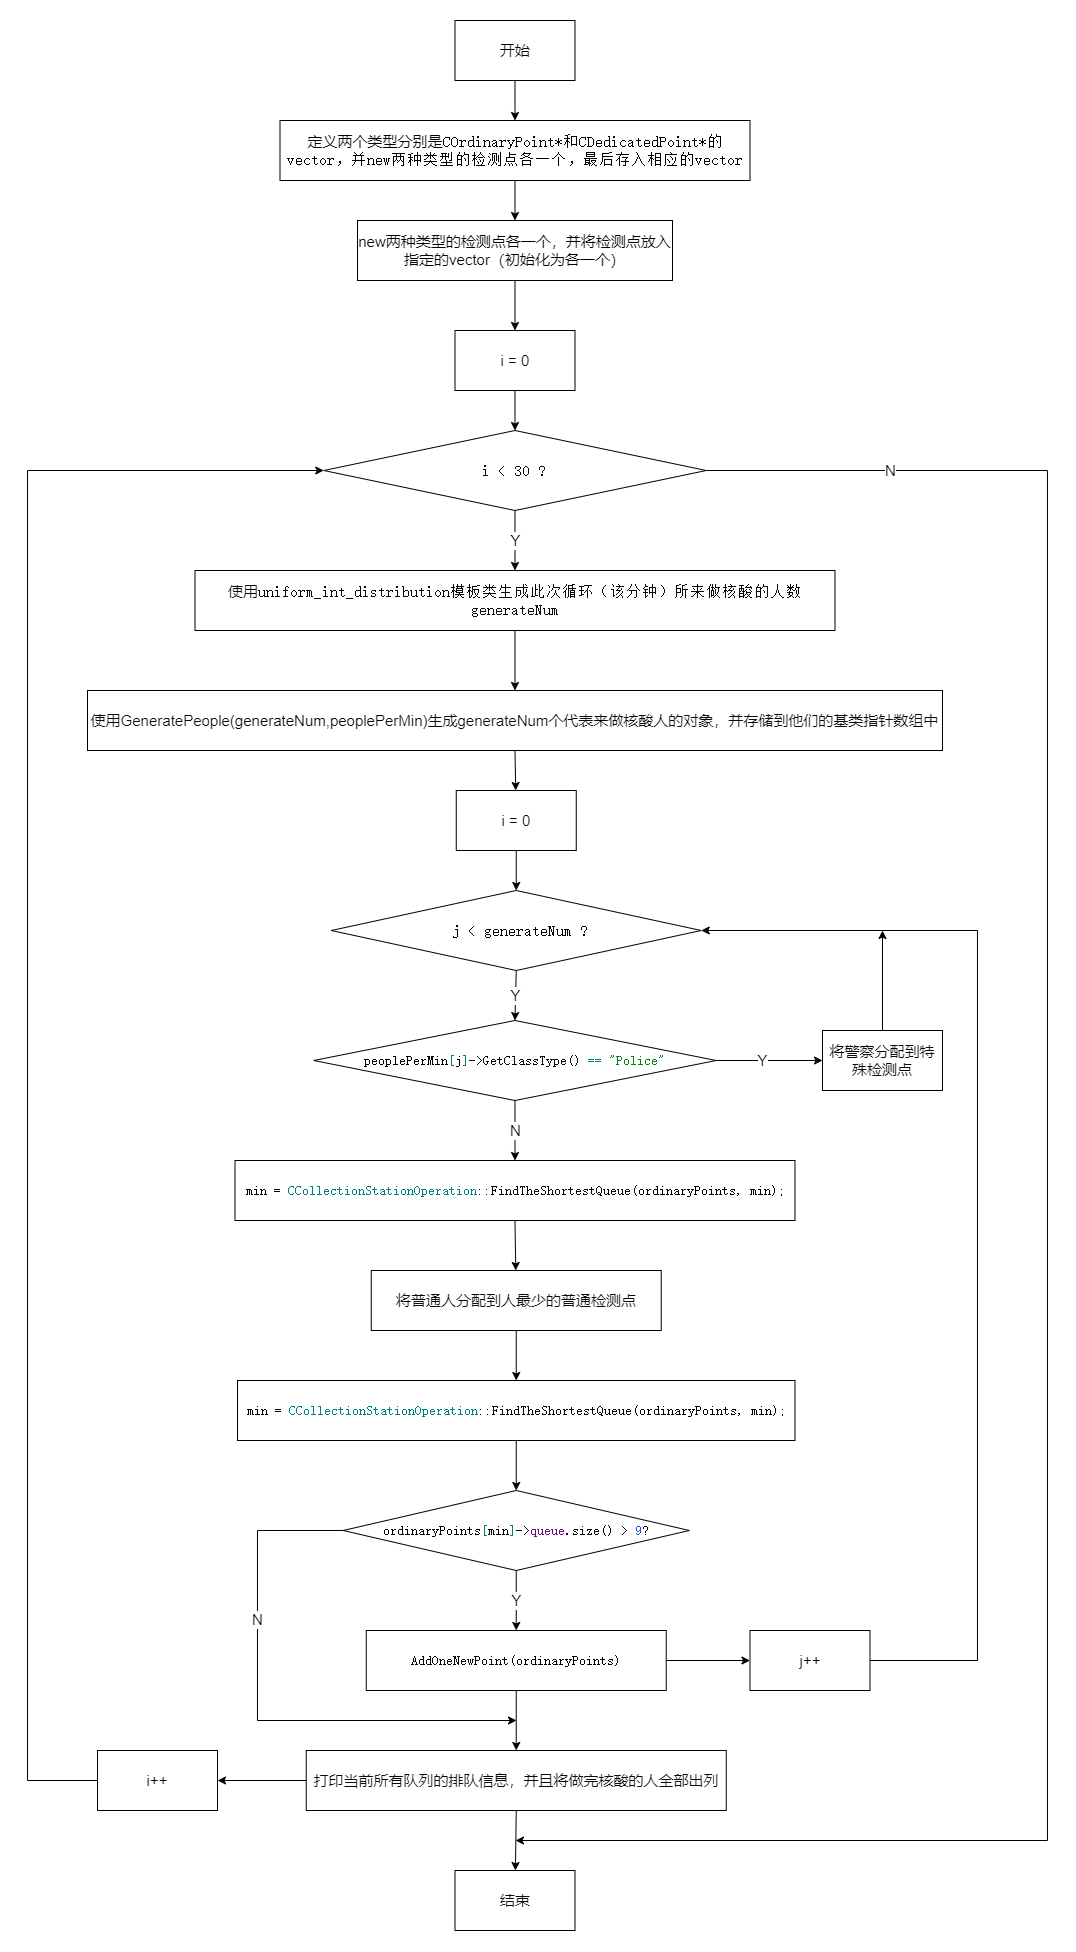

The diagram above was exported from draw.io. Its source (the exported page's mxGraphModel, read from the mxfile embedded in the PNG):
<mxGraphModel dx="1247" dy="734" grid="1" gridSize="10" guides="1" tooltips="1" connect="1" arrows="1" fold="1" page="1" pageScale="1" pageWidth="827" pageHeight="1169" math="0" shadow="0">
  <root>
    <mxCell id="0" />
    <mxCell id="1" parent="0" />
    <mxCell id="zbFDOFerLbcTYEpQyh6H-32" style="edgeStyle=none;rounded=0;orthogonalLoop=1;jettySize=auto;html=1;exitX=0.5;exitY=1;exitDx=0;exitDy=0;fontFamily=Helvetica;fontSize=13;fontColor=#080808;" edge="1" parent="1" source="zbFDOFerLbcTYEpQyh6H-1" target="zbFDOFerLbcTYEpQyh6H-11">
      <mxGeometry relative="1" as="geometry" />
    </mxCell>
    <mxCell id="zbFDOFerLbcTYEpQyh6H-1" value="&lt;font style=&quot;font-size: 15px;&quot;&gt;开始&lt;/font&gt;" style="rounded=0;whiteSpace=wrap;html=1;" vertex="1" parent="1">
      <mxGeometry x="787.5" y="70" width="120" height="60" as="geometry" />
    </mxCell>
    <mxCell id="zbFDOFerLbcTYEpQyh6H-33" style="edgeStyle=none;rounded=0;orthogonalLoop=1;jettySize=auto;html=1;exitX=0.5;exitY=1;exitDx=0;exitDy=0;entryX=0.5;entryY=0;entryDx=0;entryDy=0;fontFamily=Helvetica;fontSize=13;fontColor=#080808;" edge="1" parent="1" source="zbFDOFerLbcTYEpQyh6H-11" target="zbFDOFerLbcTYEpQyh6H-12">
      <mxGeometry relative="1" as="geometry" />
    </mxCell>
    <mxCell id="zbFDOFerLbcTYEpQyh6H-11" value="&lt;font style=&quot;font-size: 15px;&quot;&gt;定义两个类型分别是&lt;span style=&quot;font-family: &amp;quot;JetBrains Mono&amp;quot;, monospace;&quot;&gt;COrdinaryPoint&lt;/span&gt;&lt;span style=&quot;background-color: rgb(255, 255, 255); font-family: &amp;quot;JetBrains Mono&amp;quot;, monospace;&quot;&gt;*和&lt;/span&gt;&lt;span style=&quot;font-family: &amp;quot;JetBrains Mono&amp;quot;, monospace;&quot;&gt;CDedicatedPoint&lt;/span&gt;&lt;span style=&quot;background-color: rgb(255, 255, 255); font-family: &amp;quot;JetBrains Mono&amp;quot;, monospace;&quot;&gt;*的vector，并new两种类型的检测点各一个，最后存入相应的vector&lt;/span&gt;&lt;/font&gt;" style="rounded=0;whiteSpace=wrap;html=1;strokeWidth=1;fontSize=15;fontColor=#000000;" vertex="1" parent="1">
      <mxGeometry x="612.5" y="170" width="470" height="60" as="geometry" />
    </mxCell>
    <mxCell id="zbFDOFerLbcTYEpQyh6H-34" style="edgeStyle=none;rounded=0;orthogonalLoop=1;jettySize=auto;html=1;exitX=0.5;exitY=1;exitDx=0;exitDy=0;fontFamily=Helvetica;fontSize=13;fontColor=#080808;entryX=0.5;entryY=0;entryDx=0;entryDy=0;" edge="1" parent="1" source="zbFDOFerLbcTYEpQyh6H-12" target="zbFDOFerLbcTYEpQyh6H-67">
      <mxGeometry relative="1" as="geometry">
        <mxPoint x="846.75" y="390" as="targetPoint" />
      </mxGeometry>
    </mxCell>
    <mxCell id="zbFDOFerLbcTYEpQyh6H-12" value="new两种类型的检测点各一个，并将检测点放入指定的vector（初始化为各一个）" style="rounded=0;whiteSpace=wrap;html=1;strokeWidth=1;fontSize=15;fontColor=#000000;" vertex="1" parent="1">
      <mxGeometry x="690" y="270" width="315" height="60" as="geometry" />
    </mxCell>
    <mxCell id="zbFDOFerLbcTYEpQyh6H-35" value="Y" style="edgeStyle=none;rounded=0;orthogonalLoop=1;jettySize=auto;html=1;exitX=0.5;exitY=1;exitDx=0;exitDy=0;entryX=0.5;entryY=0;entryDx=0;entryDy=0;fontFamily=Helvetica;fontSize=15;fontColor=#080808;" edge="1" parent="1" source="zbFDOFerLbcTYEpQyh6H-15" target="zbFDOFerLbcTYEpQyh6H-16">
      <mxGeometry relative="1" as="geometry" />
    </mxCell>
    <mxCell id="zbFDOFerLbcTYEpQyh6H-58" style="edgeStyle=orthogonalEdgeStyle;rounded=0;orthogonalLoop=1;jettySize=auto;html=1;exitX=1;exitY=0.5;exitDx=0;exitDy=0;fontFamily=Helvetica;fontSize=15;fontColor=#080808;" edge="1" parent="1" source="zbFDOFerLbcTYEpQyh6H-15">
      <mxGeometry relative="1" as="geometry">
        <mxPoint x="848" y="1890" as="targetPoint" />
        <Array as="points">
          <mxPoint x="1380" y="520" />
          <mxPoint x="1380" y="1890" />
        </Array>
      </mxGeometry>
    </mxCell>
    <mxCell id="zbFDOFerLbcTYEpQyh6H-59" value="N" style="edgeLabel;html=1;align=center;verticalAlign=middle;resizable=0;points=[];fontSize=15;fontFamily=Helvetica;fontColor=#080808;" vertex="1" connectable="0" parent="zbFDOFerLbcTYEpQyh6H-58">
      <mxGeometry x="-0.8612" relative="1" as="geometry">
        <mxPoint x="28" as="offset" />
      </mxGeometry>
    </mxCell>
    <mxCell id="zbFDOFerLbcTYEpQyh6H-15" value="&lt;pre style=&quot;background-color: rgb(255, 255, 255); font-family: &amp;quot;JetBrains Mono&amp;quot;, monospace;&quot;&gt;&lt;pre style=&quot;font-family: &amp;quot;JetBrains Mono&amp;quot;, monospace;&quot;&gt;&lt;font color=&quot;#080808&quot; style=&quot;font-size: 15px;&quot;&gt;i &amp;lt; 30 ?&lt;/font&gt;&lt;/pre&gt;&lt;/pre&gt;" style="rhombus;whiteSpace=wrap;html=1;strokeWidth=1;fontSize=15;fontColor=#000000;" vertex="1" parent="1">
      <mxGeometry x="656.25" y="480" width="382.5" height="80" as="geometry" />
    </mxCell>
    <mxCell id="zbFDOFerLbcTYEpQyh6H-37" style="edgeStyle=none;rounded=0;orthogonalLoop=1;jettySize=auto;html=1;exitX=0.5;exitY=1;exitDx=0;exitDy=0;entryX=0.5;entryY=0;entryDx=0;entryDy=0;fontFamily=Helvetica;fontSize=15;fontColor=#080808;" edge="1" parent="1" source="zbFDOFerLbcTYEpQyh6H-16" target="zbFDOFerLbcTYEpQyh6H-17">
      <mxGeometry relative="1" as="geometry" />
    </mxCell>
    <mxCell id="zbFDOFerLbcTYEpQyh6H-16" value="使用&lt;span style=&quot;background-color: rgb(255, 255, 255); font-family: &amp;quot;JetBrains Mono&amp;quot;, monospace;&quot;&gt;&lt;font style=&quot;font-size: 15px;&quot;&gt;uniform_int_distribution模板类生成此次循环（该分钟）所来做核酸的人数generateNum&lt;/font&gt;&lt;/span&gt;" style="rounded=0;whiteSpace=wrap;html=1;strokeWidth=1;fontSize=15;fontColor=#080808;" vertex="1" parent="1">
      <mxGeometry x="527.5" y="620" width="640" height="60" as="geometry" />
    </mxCell>
    <mxCell id="zbFDOFerLbcTYEpQyh6H-79" style="edgeStyle=none;rounded=0;orthogonalLoop=1;jettySize=auto;html=1;exitX=0.5;exitY=1;exitDx=0;exitDy=0;fontFamily=Helvetica;fontSize=15;fontColor=#080808;" edge="1" parent="1" source="zbFDOFerLbcTYEpQyh6H-17" target="zbFDOFerLbcTYEpQyh6H-77">
      <mxGeometry relative="1" as="geometry" />
    </mxCell>
    <mxCell id="zbFDOFerLbcTYEpQyh6H-17" value="&lt;pre style=&quot;background-color: rgb(255, 255, 255);&quot;&gt;&lt;pre style=&quot;border-color: var(--border-color);&quot;&gt;&lt;font style=&quot;border-color: var(--border-color);&quot; face=&quot;Helvetica&quot;&gt;使用GeneratePeople(&lt;span style=&quot;border-color: var(--border-color); color: rgb(0, 0, 0);&quot;&gt;generateNum&lt;/span&gt;,&lt;span style=&quot;border-color: var(--border-color); color: rgb(0, 0, 0);&quot;&gt;peoplePerMin&lt;/span&gt;)生成generateNum个代表来做核酸人的对象，并存储到他们的基类指针数组中&lt;/font&gt;&lt;/pre&gt;&lt;/pre&gt;" style="rounded=0;whiteSpace=wrap;html=1;strokeWidth=1;fontSize=15;fontColor=#080808;align=center;" vertex="1" parent="1">
      <mxGeometry x="420" y="740" width="855" height="60" as="geometry" />
    </mxCell>
    <mxCell id="zbFDOFerLbcTYEpQyh6H-40" value="N" style="edgeStyle=none;rounded=0;orthogonalLoop=1;jettySize=auto;html=1;exitX=0.5;exitY=1;exitDx=0;exitDy=0;entryX=0.5;entryY=0;entryDx=0;entryDy=0;fontFamily=Helvetica;fontSize=15;fontColor=#080808;" edge="1" parent="1" source="zbFDOFerLbcTYEpQyh6H-23" target="zbFDOFerLbcTYEpQyh6H-26">
      <mxGeometry relative="1" as="geometry" />
    </mxCell>
    <mxCell id="zbFDOFerLbcTYEpQyh6H-41" style="edgeStyle=none;rounded=0;orthogonalLoop=1;jettySize=auto;html=1;exitX=1;exitY=0.5;exitDx=0;exitDy=0;entryX=0;entryY=0.5;entryDx=0;entryDy=0;fontFamily=Helvetica;fontSize=15;fontColor=#080808;" edge="1" parent="1" source="zbFDOFerLbcTYEpQyh6H-23" target="zbFDOFerLbcTYEpQyh6H-24">
      <mxGeometry relative="1" as="geometry" />
    </mxCell>
    <mxCell id="zbFDOFerLbcTYEpQyh6H-42" value="Y" style="edgeLabel;html=1;align=center;verticalAlign=middle;resizable=0;points=[];fontSize=15;fontFamily=Helvetica;fontColor=#080808;" vertex="1" connectable="0" parent="zbFDOFerLbcTYEpQyh6H-41">
      <mxGeometry x="-0.2508" y="-1" relative="1" as="geometry">
        <mxPoint x="6" y="-1" as="offset" />
      </mxGeometry>
    </mxCell>
    <mxCell id="zbFDOFerLbcTYEpQyh6H-23" value="&lt;pre style=&quot;background-color: rgb(255, 255, 255); font-family: &amp;quot;JetBrains Mono&amp;quot;, monospace; font-size: 9.8pt;&quot;&gt;&lt;span style=&quot;color:#000000;&quot;&gt;peoplePerMin&lt;/span&gt;&lt;span style=&quot;color:#008080;&quot;&gt;[&lt;/span&gt;&lt;span style=&quot;color:#000000;&quot;&gt;j&lt;/span&gt;&lt;span style=&quot;color:#008080;&quot;&gt;]&lt;/span&gt;-&amp;gt;GetClassType() &lt;span style=&quot;color:#008080;&quot;&gt;== &lt;/span&gt;&lt;span style=&quot;color:#067d17;&quot;&gt;&quot;Police&quot;&lt;/span&gt;&lt;/pre&gt;" style="rhombus;whiteSpace=wrap;html=1;strokeWidth=1;fontFamily=Helvetica;fontSize=15;fontColor=#080808;" vertex="1" parent="1">
      <mxGeometry x="646.25" y="1070" width="402.5" height="80" as="geometry" />
    </mxCell>
    <mxCell id="zbFDOFerLbcTYEpQyh6H-72" style="edgeStyle=none;rounded=0;orthogonalLoop=1;jettySize=auto;html=1;exitX=0.5;exitY=0;exitDx=0;exitDy=0;fontFamily=Helvetica;fontSize=15;fontColor=#080808;" edge="1" parent="1" source="zbFDOFerLbcTYEpQyh6H-24">
      <mxGeometry relative="1" as="geometry">
        <mxPoint x="1215" y="980" as="targetPoint" />
      </mxGeometry>
    </mxCell>
    <mxCell id="zbFDOFerLbcTYEpQyh6H-24" value="将警察分配到特殊检测点" style="rounded=0;whiteSpace=wrap;html=1;strokeWidth=1;fontFamily=Helvetica;fontSize=15;fontColor=#080808;" vertex="1" parent="1">
      <mxGeometry x="1155" y="1080" width="120" height="60" as="geometry" />
    </mxCell>
    <mxCell id="zbFDOFerLbcTYEpQyh6H-46" style="edgeStyle=none;rounded=0;orthogonalLoop=1;jettySize=auto;html=1;exitX=0.5;exitY=1;exitDx=0;exitDy=0;fontFamily=Helvetica;fontSize=15;fontColor=#080808;" edge="1" parent="1" source="zbFDOFerLbcTYEpQyh6H-25" target="zbFDOFerLbcTYEpQyh6H-29">
      <mxGeometry relative="1" as="geometry" />
    </mxCell>
    <mxCell id="zbFDOFerLbcTYEpQyh6H-25" value="&lt;pre style=&quot;background-color: rgb(255, 255, 255); font-family: &amp;quot;JetBrains Mono&amp;quot;, monospace; font-size: 9.8pt;&quot;&gt;&lt;span style=&quot;color:#000000;&quot;&gt;min &lt;/span&gt;= &lt;span style=&quot;color:#008080;&quot;&gt;CCollectionStationOperation&lt;/span&gt;::FindTheShortestQueue(&lt;span style=&quot;color:#000000;&quot;&gt;ordinaryPoints&lt;/span&gt;, &lt;span style=&quot;color:#000000;&quot;&gt;min&lt;/span&gt;);&lt;/pre&gt;" style="rounded=0;whiteSpace=wrap;html=1;strokeWidth=1;fontFamily=Helvetica;fontSize=15;fontColor=#080808;" vertex="1" parent="1">
      <mxGeometry x="570" y="1430" width="557.5" height="60" as="geometry" />
    </mxCell>
    <mxCell id="zbFDOFerLbcTYEpQyh6H-44" style="edgeStyle=none;rounded=0;orthogonalLoop=1;jettySize=auto;html=1;exitX=0.5;exitY=1;exitDx=0;exitDy=0;fontFamily=Helvetica;fontSize=15;fontColor=#080808;" edge="1" parent="1" source="zbFDOFerLbcTYEpQyh6H-26" target="zbFDOFerLbcTYEpQyh6H-27">
      <mxGeometry relative="1" as="geometry" />
    </mxCell>
    <mxCell id="zbFDOFerLbcTYEpQyh6H-26" value="&lt;pre style=&quot;background-color: rgb(255, 255, 255); font-family: &amp;quot;JetBrains Mono&amp;quot;, monospace; font-size: 9.8pt;&quot;&gt;&lt;span style=&quot;color:#000000;&quot;&gt;min &lt;/span&gt;= &lt;span style=&quot;color:#008080;&quot;&gt;CCollectionStationOperation&lt;/span&gt;::FindTheShortestQueue(&lt;span style=&quot;color:#000000;&quot;&gt;ordinaryPoints&lt;/span&gt;, &lt;span style=&quot;color:#000000;&quot;&gt;min&lt;/span&gt;);&lt;/pre&gt;" style="rounded=0;whiteSpace=wrap;html=1;strokeWidth=1;fontFamily=Helvetica;fontSize=15;fontColor=#080808;" vertex="1" parent="1">
      <mxGeometry x="567.5" y="1210" width="560" height="60" as="geometry" />
    </mxCell>
    <mxCell id="zbFDOFerLbcTYEpQyh6H-45" style="edgeStyle=none;rounded=0;orthogonalLoop=1;jettySize=auto;html=1;exitX=0.5;exitY=1;exitDx=0;exitDy=0;entryX=0.5;entryY=0;entryDx=0;entryDy=0;fontFamily=Helvetica;fontSize=15;fontColor=#080808;" edge="1" parent="1" source="zbFDOFerLbcTYEpQyh6H-27" target="zbFDOFerLbcTYEpQyh6H-25">
      <mxGeometry relative="1" as="geometry" />
    </mxCell>
    <mxCell id="zbFDOFerLbcTYEpQyh6H-27" value="将普通人分配到人最少的普通检测点" style="rounded=0;whiteSpace=wrap;html=1;strokeWidth=1;fontFamily=Helvetica;fontSize=15;fontColor=#080808;" vertex="1" parent="1">
      <mxGeometry x="703.75" y="1320" width="290" height="60" as="geometry" />
    </mxCell>
    <mxCell id="zbFDOFerLbcTYEpQyh6H-47" value="Y" style="edgeStyle=none;rounded=0;orthogonalLoop=1;jettySize=auto;html=1;exitX=0.5;exitY=1;exitDx=0;exitDy=0;entryX=0.5;entryY=0;entryDx=0;entryDy=0;fontFamily=Helvetica;fontSize=15;fontColor=#080808;" edge="1" parent="1" source="zbFDOFerLbcTYEpQyh6H-29" target="zbFDOFerLbcTYEpQyh6H-30">
      <mxGeometry relative="1" as="geometry" />
    </mxCell>
    <mxCell id="zbFDOFerLbcTYEpQyh6H-60" style="edgeStyle=orthogonalEdgeStyle;rounded=0;orthogonalLoop=1;jettySize=auto;html=1;exitX=0;exitY=0.5;exitDx=0;exitDy=0;fontFamily=Helvetica;fontSize=15;fontColor=#080808;" edge="1" parent="1" source="zbFDOFerLbcTYEpQyh6H-29">
      <mxGeometry relative="1" as="geometry">
        <mxPoint x="849" y="1770" as="targetPoint" />
        <Array as="points">
          <mxPoint x="590" y="1580" />
          <mxPoint x="590" y="1770" />
        </Array>
      </mxGeometry>
    </mxCell>
    <mxCell id="zbFDOFerLbcTYEpQyh6H-61" value="N" style="edgeLabel;html=1;align=center;verticalAlign=middle;resizable=0;points=[];fontSize=15;fontFamily=Helvetica;fontColor=#080808;" vertex="1" connectable="0" parent="zbFDOFerLbcTYEpQyh6H-60">
      <mxGeometry x="-0.4339" y="3" relative="1" as="geometry">
        <mxPoint x="-3" y="23" as="offset" />
      </mxGeometry>
    </mxCell>
    <mxCell id="zbFDOFerLbcTYEpQyh6H-29" value="&lt;pre style=&quot;background-color: rgb(255, 255, 255); font-family: &amp;quot;JetBrains Mono&amp;quot;, monospace; font-size: 9.8pt;&quot;&gt;&lt;span style=&quot;color:#000000;&quot;&gt;ordinaryPoints&lt;/span&gt;&lt;span style=&quot;color:#008080;&quot;&gt;[&lt;/span&gt;&lt;span style=&quot;color:#000000;&quot;&gt;min&lt;/span&gt;&lt;span style=&quot;color:#008080;&quot;&gt;]&lt;/span&gt;-&amp;gt;&lt;span style=&quot;color:#660e7a;&quot;&gt;queue&lt;/span&gt;.size() &amp;gt; &lt;span style=&quot;color:#1750eb;&quot;&gt;9&lt;/span&gt;?&lt;/pre&gt;" style="rhombus;whiteSpace=wrap;html=1;strokeWidth=1;fontFamily=Helvetica;fontSize=15;fontColor=#080808;" vertex="1" parent="1">
      <mxGeometry x="675.63" y="1540" width="346.25" height="80" as="geometry" />
    </mxCell>
    <mxCell id="zbFDOFerLbcTYEpQyh6H-54" style="edgeStyle=none;rounded=0;orthogonalLoop=1;jettySize=auto;html=1;exitX=0.5;exitY=1;exitDx=0;exitDy=0;entryX=0.5;entryY=0;entryDx=0;entryDy=0;fontFamily=Helvetica;fontSize=15;fontColor=#080808;" edge="1" parent="1" source="zbFDOFerLbcTYEpQyh6H-30" target="zbFDOFerLbcTYEpQyh6H-52">
      <mxGeometry relative="1" as="geometry" />
    </mxCell>
    <mxCell id="zbFDOFerLbcTYEpQyh6H-71" style="edgeStyle=orthogonalEdgeStyle;rounded=0;orthogonalLoop=1;jettySize=auto;html=1;fontFamily=Helvetica;fontSize=15;fontColor=#080808;entryX=1;entryY=0.5;entryDx=0;entryDy=0;exitX=1;exitY=0.5;exitDx=0;exitDy=0;" edge="1" parent="1" source="zbFDOFerLbcTYEpQyh6H-63" target="zbFDOFerLbcTYEpQyh6H-38">
      <mxGeometry relative="1" as="geometry">
        <mxPoint x="1310" y="960" as="targetPoint" />
        <mxPoint x="1250" y="1710" as="sourcePoint" />
        <Array as="points">
          <mxPoint x="1310" y="1710" />
          <mxPoint x="1310" y="980" />
        </Array>
      </mxGeometry>
    </mxCell>
    <mxCell id="zbFDOFerLbcTYEpQyh6H-74" style="edgeStyle=none;rounded=0;orthogonalLoop=1;jettySize=auto;html=1;exitX=1;exitY=0.5;exitDx=0;exitDy=0;entryX=0;entryY=0.5;entryDx=0;entryDy=0;fontFamily=Helvetica;fontSize=15;fontColor=#080808;" edge="1" parent="1" source="zbFDOFerLbcTYEpQyh6H-30" target="zbFDOFerLbcTYEpQyh6H-63">
      <mxGeometry relative="1" as="geometry" />
    </mxCell>
    <mxCell id="zbFDOFerLbcTYEpQyh6H-30" value="&lt;pre style=&quot;background-color: rgb(255, 255, 255); font-family: &amp;quot;JetBrains Mono&amp;quot;, monospace; font-size: 9.8pt;&quot;&gt;AddOneNewPoint(&lt;span style=&quot;color:#000000;&quot;&gt;ordinaryPoints&lt;/span&gt;)&lt;/pre&gt;" style="rounded=0;whiteSpace=wrap;html=1;strokeWidth=1;fontFamily=Helvetica;fontSize=15;fontColor=#080808;" vertex="1" parent="1">
      <mxGeometry x="698.75" y="1680" width="300" height="60" as="geometry" />
    </mxCell>
    <mxCell id="zbFDOFerLbcTYEpQyh6H-31" value="&lt;font style=&quot;font-size: 15px;&quot;&gt;结束&lt;/font&gt;" style="rounded=0;whiteSpace=wrap;html=1;strokeWidth=1;fontFamily=Helvetica;fontSize=13;fontColor=#080808;" vertex="1" parent="1">
      <mxGeometry x="787.5" y="1920" width="120" height="60" as="geometry" />
    </mxCell>
    <mxCell id="zbFDOFerLbcTYEpQyh6H-43" value="Y" style="rounded=0;orthogonalLoop=1;jettySize=auto;html=1;exitX=0.5;exitY=1;exitDx=0;exitDy=0;fontFamily=Helvetica;fontSize=15;fontColor=#080808;entryX=0.5;entryY=0;entryDx=0;entryDy=0;" edge="1" parent="1" source="zbFDOFerLbcTYEpQyh6H-38" target="zbFDOFerLbcTYEpQyh6H-23">
      <mxGeometry relative="1" as="geometry">
        <mxPoint x="880" y="1090" as="targetPoint" />
      </mxGeometry>
    </mxCell>
    <mxCell id="zbFDOFerLbcTYEpQyh6H-38" value="&lt;pre style=&quot;background-color: rgb(255, 255, 255); font-family: &amp;quot;JetBrains Mono&amp;quot;, monospace;&quot;&gt; &lt;span style=&quot;color:#000000;&quot;&gt;j &lt;/span&gt;&amp;lt; &lt;span style=&quot;color:#000000;&quot;&gt;generateNum ?&lt;/span&gt;&lt;/pre&gt;" style="rhombus;whiteSpace=wrap;html=1;strokeWidth=1;fontFamily=Helvetica;fontSize=15;fontColor=#080808;" vertex="1" parent="1">
      <mxGeometry x="663.75" y="940" width="370" height="80" as="geometry" />
    </mxCell>
    <mxCell id="zbFDOFerLbcTYEpQyh6H-55" style="edgeStyle=orthogonalEdgeStyle;rounded=0;orthogonalLoop=1;jettySize=auto;html=1;fontFamily=Helvetica;fontSize=15;fontColor=#080808;entryX=0;entryY=0.5;entryDx=0;entryDy=0;exitX=0;exitY=0.5;exitDx=0;exitDy=0;" edge="1" parent="1" source="zbFDOFerLbcTYEpQyh6H-62" target="zbFDOFerLbcTYEpQyh6H-15">
      <mxGeometry relative="1" as="geometry">
        <mxPoint x="350" y="600" as="targetPoint" />
        <mxPoint x="420" y="1830" as="sourcePoint" />
        <Array as="points">
          <mxPoint x="360" y="1830" />
          <mxPoint x="360" y="520" />
        </Array>
      </mxGeometry>
    </mxCell>
    <mxCell id="zbFDOFerLbcTYEpQyh6H-56" style="rounded=0;orthogonalLoop=1;jettySize=auto;html=1;exitX=0.5;exitY=1;exitDx=0;exitDy=0;fontFamily=Helvetica;fontSize=15;fontColor=#080808;" edge="1" parent="1" source="zbFDOFerLbcTYEpQyh6H-52" target="zbFDOFerLbcTYEpQyh6H-31">
      <mxGeometry relative="1" as="geometry" />
    </mxCell>
    <mxCell id="zbFDOFerLbcTYEpQyh6H-65" style="edgeStyle=orthogonalEdgeStyle;rounded=0;orthogonalLoop=1;jettySize=auto;html=1;exitX=0;exitY=0.5;exitDx=0;exitDy=0;entryX=1;entryY=0.5;entryDx=0;entryDy=0;fontFamily=Helvetica;fontSize=15;fontColor=#080808;" edge="1" parent="1" source="zbFDOFerLbcTYEpQyh6H-52" target="zbFDOFerLbcTYEpQyh6H-62">
      <mxGeometry relative="1" as="geometry" />
    </mxCell>
    <mxCell id="zbFDOFerLbcTYEpQyh6H-52" value="打印当前所有队列的排队信息，并且将做完核酸的人全部出列" style="rounded=0;whiteSpace=wrap;html=1;strokeWidth=1;fontFamily=Helvetica;fontSize=15;fontColor=#080808;" vertex="1" parent="1">
      <mxGeometry x="638.75" y="1800" width="420" height="60" as="geometry" />
    </mxCell>
    <mxCell id="zbFDOFerLbcTYEpQyh6H-62" value="i++" style="rounded=0;whiteSpace=wrap;html=1;strokeWidth=1;fontFamily=Helvetica;fontSize=15;fontColor=#080808;" vertex="1" parent="1">
      <mxGeometry x="430" y="1800" width="120" height="60" as="geometry" />
    </mxCell>
    <mxCell id="zbFDOFerLbcTYEpQyh6H-63" value="j++" style="rounded=0;whiteSpace=wrap;html=1;strokeWidth=1;fontFamily=Helvetica;fontSize=15;fontColor=#080808;" vertex="1" parent="1">
      <mxGeometry x="1082.5" y="1680" width="120" height="60" as="geometry" />
    </mxCell>
    <mxCell id="zbFDOFerLbcTYEpQyh6H-80" style="edgeStyle=none;rounded=0;orthogonalLoop=1;jettySize=auto;html=1;exitX=0.5;exitY=1;exitDx=0;exitDy=0;entryX=0.5;entryY=0;entryDx=0;entryDy=0;fontFamily=Helvetica;fontSize=15;fontColor=#080808;" edge="1" parent="1" source="zbFDOFerLbcTYEpQyh6H-67" target="zbFDOFerLbcTYEpQyh6H-15">
      <mxGeometry relative="1" as="geometry" />
    </mxCell>
    <mxCell id="zbFDOFerLbcTYEpQyh6H-67" value="i = 0" style="rounded=0;whiteSpace=wrap;html=1;strokeWidth=1;fontFamily=Helvetica;fontSize=15;fontColor=#080808;" vertex="1" parent="1">
      <mxGeometry x="787.5" y="380" width="120" height="60" as="geometry" />
    </mxCell>
    <mxCell id="zbFDOFerLbcTYEpQyh6H-78" style="edgeStyle=none;rounded=0;orthogonalLoop=1;jettySize=auto;html=1;exitX=0.5;exitY=1;exitDx=0;exitDy=0;entryX=0.5;entryY=0;entryDx=0;entryDy=0;fontFamily=Helvetica;fontSize=15;fontColor=#080808;" edge="1" parent="1" source="zbFDOFerLbcTYEpQyh6H-77" target="zbFDOFerLbcTYEpQyh6H-38">
      <mxGeometry relative="1" as="geometry" />
    </mxCell>
    <mxCell id="zbFDOFerLbcTYEpQyh6H-77" value="i = 0" style="rounded=0;whiteSpace=wrap;html=1;strokeWidth=1;fontFamily=Helvetica;fontSize=15;fontColor=#080808;" vertex="1" parent="1">
      <mxGeometry x="788.76" y="840" width="120" height="60" as="geometry" />
    </mxCell>
  </root>
</mxGraphModel>